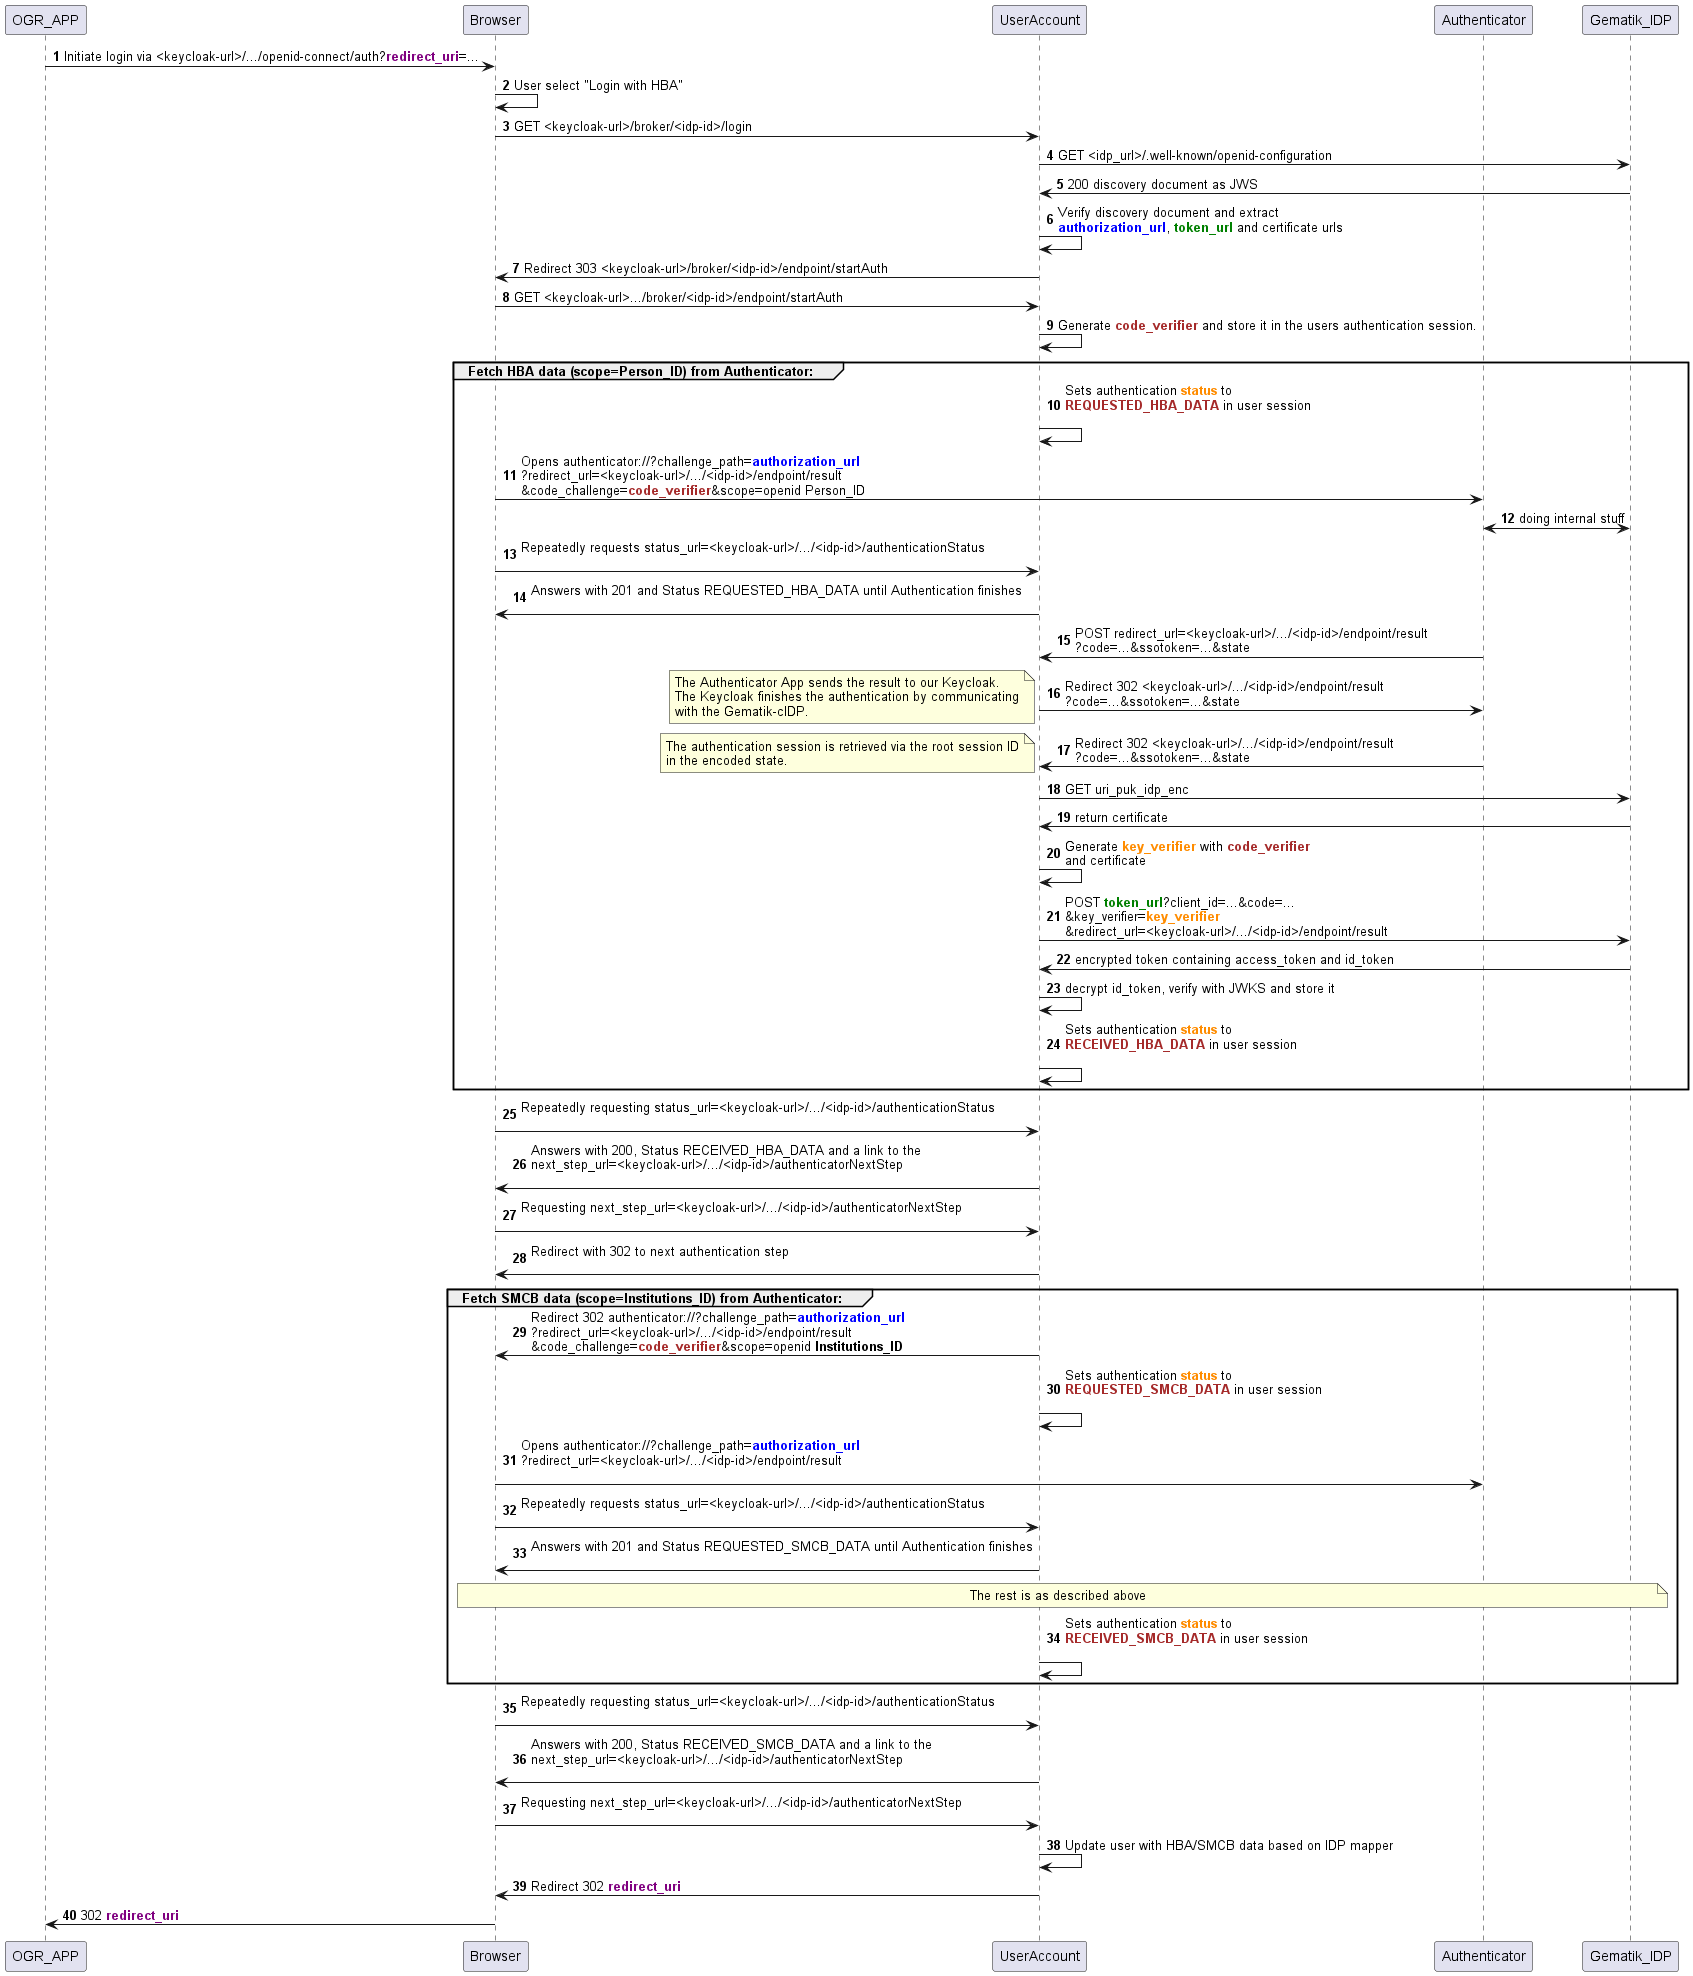

The diagram above was rendered by PlantUML. Its source (embedded in the PNG):
@startuml ogr

participant OGR_APP order 0
participant Browser order 1
participant UserAccount order 2
participant Authenticator order 3
participant Gematik_IDP order 4

autonumber

OGR_APP -> Browser: Initiate login via <keycloak-url>/.../openid-connect/auth?<font color=purple><b>redirect_uri</font>=...
Browser -> Browser: User select "Login with HBA"
Browser -> UserAccount: GET <keycloak-url>/broker/<idp-id>/login
UserAccount -> Gematik_IDP: GET <idp_url>/.well-known/openid-configuration
Gematik_IDP -> UserAccount: 200 discovery document as JWS
UserAccount -> UserAccount: Verify discovery document and extract\n<font color=blue><b>authorization_url</font>, <font color=green><b>token_url</font> and certificate urls
UserAccount -> Browser: Redirect 303 <keycloak-url>/broker/<idp-id>/endpoint/startAuth
Browser -> UserAccount: GET <keycloak-url>.../broker/<idp-id>/endpoint/startAuth
UserAccount -> UserAccount: Generate <font color=brown><b>code_verifier</font> and store it in the users authentication session.

group Fetch HBA data (scope=<b>Person_ID</b>) from Authenticator:
UserAccount -> UserAccount: Sets authentication <font color=darkorange><b>status</font> to\n<font color=brown><b>REQUESTED_HBA_DATA</font> in user session\n
Browser -> Authenticator: Opens authenticator://?challenge_path=<font color=blue><b>authorization_url</font>\n?redirect_url=<keycloak-url>/.../<idp-id>/endpoint/result\n&code_challenge=<font color=brown><b>code_verifier</font>&scope=openid Person_ID
Authenticator <-> Gematik_IDP: doing internal stuff

Browser -> UserAccount: Repeatedly requests status_url=<keycloak-url>/.../<idp-id>/authenticationStatus\n
UserAccount -> Browser: Answers with 201 and Status REQUESTED_HBA_DATA until Authentication finishes\n

Authenticator -> UserAccount: POST redirect_url=<keycloak-url>/.../<idp-id>/endpoint/result\n?code=...&ssotoken=...&state
UserAccount -> Authenticator: Redirect 302 <keycloak-url>/.../<idp-id>/endpoint/result\n?code=...&ssotoken=...&state
note left
The Authenticator App sends the result to our Keycloak.
The Keycloak finishes the authentication by communicating
with the Gematik-cIDP. 
end note
Authenticator -> UserAccount: Redirect 302 <keycloak-url>/.../<idp-id>/endpoint/result\n?code=...&ssotoken=...&state
note left
The authentication session is retrieved via the root session ID
in the encoded state.
end note
UserAccount -> Gematik_IDP: GET uri_puk_idp_enc
Gematik_IDP -> UserAccount: return certificate
UserAccount -> UserAccount: Generate <font color=darkorange><b>key_verifier</font> with <font color=brown><b>code_verifier</font>\nand certificate
UserAccount -> Gematik_IDP: POST <font color=green><b>token_url</font>?client_id=...&code=...\n&key_verifier=<font color=darkorange><b>key_verifier</font>\n&redirect_url=<keycloak-url>/.../<idp-id>/endpoint/result
Gematik_IDP -> UserAccount: encrypted token containing access_token and id_token
UserAccount -> UserAccount: decrypt id_token, verify with JWKS and store it
UserAccount -> UserAccount: Sets authentication <font color=darkorange><b>status</font> to\n<font color=brown><b>RECEIVED_HBA_DATA</font> in user session\n
end

Browser -> UserAccount: Repeatedly requesting status_url=<keycloak-url>/.../<idp-id>/authenticationStatus\n
UserAccount -> Browser: Answers with 200, Status RECEIVED_HBA_DATA and a link to the \nnext_step_url=<keycloak-url>/.../<idp-id>/authenticatorNextStep\n
Browser -> UserAccount: Requesting next_step_url=<keycloak-url>/.../<idp-id>/authenticatorNextStep\n
UserAccount -> Browser: Redirect with 302 to next authentication step\n

group Fetch SMCB data (scope=<b>Institutions_ID</b>) from Authenticator:
UserAccount -> Browser: Redirect 302 authenticator://?challenge_path=<font color=blue><b>authorization_url</font>\n?redirect_url=<keycloak-url>/.../<idp-id>/endpoint/result\n&code_challenge=<font color=brown><b>code_verifier</font>&scope=openid <b>Institutions_ID</b>
UserAccount -> UserAccount: Sets authentication <font color=darkorange><b>status</font> to\n<font color=brown><b>REQUESTED_SMCB_DATA</font> in user session\n
Browser -> Authenticator: Opens authenticator://?challenge_path=<font color=blue><b>authorization_url</font>\n?redirect_url=<keycloak-url>/.../<idp-id>/endpoint/result\n
Browser -> UserAccount: Repeatedly requests status_url=<keycloak-url>/.../<idp-id>/authenticationStatus\n
UserAccount -> Browser: Answers with 201 and Status REQUESTED_SMCB_DATA until Authentication finishes\n
note over Browser, Gematik_IDP: The rest is as described above
UserAccount -> UserAccount: Sets authentication <font color=darkorange><b>status</font> to\n<font color=brown><b>RECEIVED_SMCB_DATA</font> in user session\n
end

Browser -> UserAccount: Repeatedly requesting status_url=<keycloak-url>/.../<idp-id>/authenticationStatus\n
UserAccount -> Browser: Answers with 200, Status RECEIVED_SMCB_DATA and a link to the \nnext_step_url=<keycloak-url>/.../<idp-id>/authenticatorNextStep\n
Browser -> UserAccount: Requesting next_step_url=<keycloak-url>/.../<idp-id>/authenticatorNextStep\n
UserAccount -> UserAccount: Update user with HBA/SMCB data based on IDP mapper
UserAccount -> Browser: Redirect 302 <font color=purple><b>redirect_uri</font>
Browser -> OGR_APP: 302 <font color=purple><b>redirect_uri</font>

@enduml